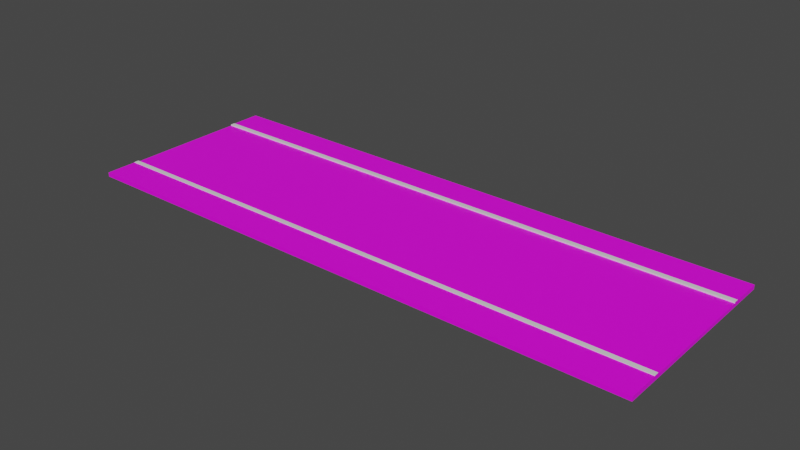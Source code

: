 # Source: RoadStraight.blend  (saved by Blender 4.1.24; exported with 4.5.12 LTS)
import bpy
from mathutils import Matrix  # noqa: F401  (used for matrix-valued properties, if any)

bpy.ops.wm.read_factory_settings(use_empty=True)
scene = bpy.context.scene
scene.name = 'Scene'

# ---- collections
col_collection = bpy.data.collections.new('Collection'); scene.collection.children.link(col_collection)

# ---- images (referenced by path relative to the original .blend; pixels are not part of the script)
import os
ASSET_DIR = os.environ.get("B2B_ASSET_DIR", "")  # directory of the original .blend (textures are referenced by path, not embedded)
HERE = os.path.dirname(os.path.abspath(__file__))  # packed textures are extracted next to this script under _unpacked/

def load_image(name, relpath, width, height, colorspace="sRGB"):
    """Load a texture the original file referenced (path relative to the .blend, or extracted next to this script)."""
    p = next((c for c in (os.path.join(HERE, relpath), os.path.join(ASSET_DIR, relpath)) if relpath and os.path.exists(c)), "")
    if p:
        img = bpy.data.images.load(p, check_existing=True)
        img.name = name
    else:  # same state as the original file: an image datablock whose file is absent (Cycles renders it pink)
        img = bpy.data.images.new(name, width, height)
        img.source = "FILE"
        img.filepath = "//" + (relpath or name)
    img.colorspace_settings.name = colorspace
    return img
img_asfalttexture_png = load_image('AsfaltTexture.png', 'AsfaltTexture.png', 1024, 1024, 'sRGB')

# ---- materials (node trees are filled in below, after node groups)
mat_roadmaterial = bpy.data.materials.new('RoadMaterial')
mat_roadmaterial.use_transparent_shadow = False
mat_concretematerial = bpy.data.materials.new('ConcreteMaterial')
mat_concretematerial.use_transparent_shadow = False
mat_kerbmaterial = bpy.data.materials.new('KerbMaterial')
mat_kerbmaterial.use_transparent_shadow = False

# ---- material node trees
mat_roadmaterial.use_nodes = True; mat_roadmaterial.node_tree.nodes.clear()
_N = mat_roadmaterial.node_tree.nodes; _L = mat_roadmaterial.node_tree.links
n0 = _N.new('ShaderNodeBsdfPrincipled'); n0.name = 'Principled BSDF'; n0.location = (10, 300)
n0.distribution = 'GGX'
n0.subsurface_method = 'BURLEY'
n0.inputs[3].default_value = 1.45
n0.inputs[27].default_value = (0.0, 0.0, 0.0, 1.0)
n0.inputs[28].default_value = 1.0
n1 = _N.new('ShaderNodeOutputMaterial'); n1.name = 'Material Output'; n1.location = (300, 300)
n2 = _N.new('ShaderNodeTexImage'); n2.name = 'Image Texture'; n2.location = (-385, 135)
n2.image = img_asfalttexture_png
_L.new(n0.outputs[0], n1.inputs[0])
_L.new(n2.outputs[0], n0.inputs[0])
n1.is_active_output = True
mat_concretematerial.use_nodes = True; mat_concretematerial.node_tree.nodes.clear()
_N = mat_concretematerial.node_tree.nodes; _L = mat_concretematerial.node_tree.links
n0 = _N.new('ShaderNodeBsdfPrincipled'); n0.name = 'Principled BSDF'; n0.location = (10, 300)
n0.distribution = 'GGX'
n0.subsurface_method = 'BURLEY'
n0.inputs[3].default_value = 1.45
n0.inputs[27].default_value = (0.0, 0.0, 0.0, 1.0)
n0.inputs[28].default_value = 1.0
n1 = _N.new('ShaderNodeOutputMaterial'); n1.name = 'Material Output'; n1.location = (300, 300)
n2 = _N.new('ShaderNodeTexImage'); n2.name = 'Image Texture'; n2.location = (-480, 171)
n2.image = img_asfalttexture_png
_L.new(n0.outputs[0], n1.inputs[0])
_L.new(n2.outputs[0], n0.inputs[0])
n1.is_active_output = True
mat_kerbmaterial.use_nodes = True; mat_kerbmaterial.node_tree.nodes.clear()
_N = mat_kerbmaterial.node_tree.nodes; _L = mat_kerbmaterial.node_tree.links
n0 = _N.new('ShaderNodeBsdfPrincipled'); n0.name = 'Principled BSDF'; n0.location = (10, 300)
n0.distribution = 'GGX'
n0.subsurface_method = 'BURLEY'
n0.inputs[3].default_value = 1.45
n0.inputs[27].default_value = (0.0, 0.0, 0.0, 1.0)
n0.inputs[28].default_value = 1.0
n1 = _N.new('ShaderNodeOutputMaterial'); n1.name = 'Material Output'; n1.location = (300, 300)
_L.new(n0.outputs[0], n1.inputs[0])
n1.is_active_output = True

# ---- world
world_world = bpy.data.worlds.new('World'); scene.world = world_world
world_world.use_nodes = True; world_world.node_tree.nodes.clear()
_N = world_world.node_tree.nodes; _L = world_world.node_tree.links
n0 = _N.new('ShaderNodeOutputWorld'); n0.name = 'World Output'; n0.location = (300, 300)
n1 = _N.new('ShaderNodeBackground'); n1.name = 'Background'; n1.location = (10, 300)
n1.inputs[0].default_value = (0.05088, 0.05088, 0.05088, 1.0)
_L.new(n1.outputs[0], n0.inputs[0])
n0.is_active_output = True
world_world.color = (0.05088, 0.05088, 0.05088)
world_world.use_sun_shadow = False
world_world.sun_shadow_jitter_overblur = 0.0

# ---- meshes
me_cube_005 = bpy.data.meshes.new('Cube.005')
me_cube_005.from_pydata([(16.38, -3.538, 0.0), (16.38, -3.538, 0.04115), (4.0, -5.595, -6.516e-05), (4.0, -3.538, -6.792e-05), (4.0, -3.538, 0.04115), (16.38, -5.595, 4.453e-07), (16.38, -5.595, 0.04115), (4.0, -5.595, 0.04115), (1.687, -3.538, 0.0), (3.374, -3.538, 0.0), (5.424, -3.538, 0.0), (7.578, -3.538, 0.0), (9.72, -3.538, 0.0), (12.07, -3.538, 0.0), (14.34, -3.538, 0.0), (16.38, -3.295, 0.0), (1.687, -3.295, 0.0), (3.374, -3.295, 0.0), (5.424, -3.295, 0.0), (7.578, -3.295, 0.0), (9.72, -3.295, 0.0), (12.07, -3.295, 0.0), (14.34, -3.295, 0.0), (16.38, -0.1943, 0.0), (1.687, -0.1942, 0.0), (3.374, -0.1942, 0.0), (5.424, -0.1942, 0.0), (7.578, -0.1942, 0.0), (9.72, -0.1942, 0.0), (12.07, -0.1942, 0.0), (14.34, -0.1942, 0.0), (16.38, -3.538, -0.1997), (16.38, -3.295, -0.1997), (16.38, -0.1943, -0.1997), (4.0, 5.595, -0.1997), (16.38, -5.595, -0.1997), (4.0, -3.805, 0.04115), (16.38, -3.805, 0.04115), (16.38, -3.805, 5.768e-08), (16.38, -3.805, -0.1997), (4.0, -3.538, 0.0706), (16.38, -3.538, 0.0706), (4.0, -3.805, 0.0706), (16.38, -3.805, 0.0706), (0.0, -3.538, 0.0), (-16.38, -3.538, 0.0), (-16.38, -3.538, 0.04115), (-4.0, -5.595, -6.516e-05), (0.0, -3.538, 0.04115), (-4.0, -3.538, -6.792e-05), (-4.0, -3.538, 0.04115), (-16.38, -5.595, 4.453e-07), (-16.38, -5.595, 0.04115), (0.0, -5.595, -0.0003474), (0.0, -5.595, 0.04115), (-4.0, -5.595, 0.04115), (-1.687, -3.538, 0.0), (-3.374, -3.538, 0.0), (-5.424, -3.538, 0.0), (-7.578, -3.538, 0.0), (-9.72, -3.538, 0.0), (-12.07, -3.538, 0.0), (-14.34, -3.538, 0.0), (0.0, -3.295, 0.0), (-16.38, -3.295, 0.0), (-1.687, -3.295, 0.0), (-3.374, -3.295, 0.0), (-5.424, -3.295, 0.0), (-7.578, -3.295, 0.0), (-9.72, -3.295, 0.0), (-12.07, -3.295, 0.0), (-14.34, -3.295, 0.0), (0.0, -0.1942, 0.0), (-16.38, -0.1943, 0.0), (-1.687, -0.1942, 0.0), (-3.374, -0.1942, 0.0), (-5.424, -0.1942, 0.0), (-7.578, -0.1942, 0.0), (-9.72, -0.1942, 0.0), (-12.07, -0.1942, 0.0), (-14.34, -0.1942, 0.0), (-16.38, -3.538, -0.1997), (-16.38, -3.295, -0.1997), (-16.38, -0.1943, -0.1997), (-16.38, -5.595, -0.1997), (0.0, -3.805, -4.5e-05), (0.0, -3.805, 0.04115), (-4.0, -3.805, 0.04115), (-16.38, -3.805, 0.04115), (-16.38, -3.805, 5.768e-08), (-16.38, -3.805, -0.1997), (0.0, -3.805, 0.0706), (0.0, -3.538, 0.0706), (-4.0, -3.538, 0.0706), (-16.38, -3.538, 0.0706), (-4.0, -3.805, 0.0706), (-16.38, -3.805, 0.0706), (16.38, 0.0, 0.0), (16.38, 3.538, 0.0), (16.38, 3.538, 0.04115), (4.0, 5.595, -6.516e-05), (4.0, 3.538, -6.792e-05), (4.0, 3.538, 0.04115), (16.38, 5.595, 4.453e-07), (16.38, 5.595, 0.04115), (4.0, 5.595, 0.04115), (14.34, 0.0, 0.0), (12.07, 0.0, 0.0), (9.72, 0.0, 0.0), (7.578, 0.0, 0.0), (5.424, 0.0, 0.0), (3.374, 0.0, 0.0), (1.687, 0.0, 0.0), (1.687, 3.538, 0.0), (3.374, 3.538, 0.0), (5.424, 3.538, 0.0), (7.578, 3.538, 0.0), (9.72, 3.538, 0.0), (12.07, 3.538, 0.0), (14.34, 3.538, 0.0), (16.38, 3.295, 0.0), (1.687, 3.295, 0.0), (3.374, 3.295, 0.0), (5.424, 3.295, 0.0), (7.578, 3.295, 0.0), (9.72, 3.295, 0.0), (12.07, 3.295, 0.0), (14.34, 3.295, 0.0), (16.38, 0.1943, 0.0), (1.687, 0.1942, 0.0), (3.374, 0.1942, 0.0), (5.424, 0.1942, 0.0), (7.578, 0.1942, 0.0), (9.72, 0.1942, 0.0), (12.07, 0.1942, 0.0), (14.34, 0.1942, 0.0), (16.38, 0.0, -0.1997), (16.38, 3.538, -0.1997), (16.38, 3.295, -0.1997), (16.38, 0.1943, -0.1997), (16.38, 5.595, -0.1997), (4.0, 3.805, 0.04115), (16.38, 3.805, 0.04115), (16.38, 3.805, 5.768e-08), (16.38, 3.805, -0.1997), (4.0, 3.538, 0.0706), (16.38, 3.538, 0.0706), (4.0, 3.805, 0.0706), (16.38, 3.805, 0.0706), (0.0, 0.0, 0.0), (0.0, 3.538, 0.0), (-16.38, 0.0, 0.0), (-16.38, 3.538, 0.0), (-16.38, 3.538, 0.04115), (-4.0, 5.595, -6.516e-05), (0.0, 3.538, 0.04115), (-4.0, 3.538, -6.792e-05), (-4.0, 3.538, 0.04115), (-16.38, 5.595, 4.453e-07), (-16.38, 5.595, 0.04115), (0.0, 5.595, -0.0003474), (0.0, 5.595, 0.04115), (-4.0, 5.595, 0.04115), (-14.34, 0.0, 0.0), (-12.07, 0.0, 0.0), (-9.72, 0.0, 0.0), (-7.578, 0.0, 0.0), (-5.424, 0.0, 0.0), (-3.374, 0.0, 0.0), (-1.687, 0.0, 0.0), (-1.687, 3.538, 0.0), (-3.374, 3.538, 0.0), (-5.424, 3.538, 0.0), (-7.578, 3.538, 0.0), (-9.72, 3.538, 0.0), (-12.07, 3.538, 0.0), (-14.34, 3.538, 0.0), (0.0, 3.295, 0.0), (-16.38, 3.295, 0.0), (-1.687, 3.295, 0.0), (-3.374, 3.295, 0.0), (-5.424, 3.295, 0.0), (-7.578, 3.295, 0.0), (-9.72, 3.295, 0.0), (-12.07, 3.295, 0.0), (-14.34, 3.295, 0.0), (0.0, 0.1942, 0.0), (-16.38, 0.1943, 0.0), (-1.687, 0.1942, 0.0), (-3.374, 0.1942, 0.0), (-5.424, 0.1942, 0.0), (-7.578, 0.1942, 0.0), (-9.72, 0.1942, 0.0), (-12.07, 0.1942, 0.0), (-14.34, 0.1942, 0.0), (-16.38, 0.0, -0.1997), (-16.38, 3.538, -0.1997), (-16.38, 3.295, -0.1997), (-16.38, 0.1943, -0.1997), (-16.38, 5.595, -0.1997), (0.0, 3.805, -4.5e-05), (0.0, 3.805, 0.04115), (-4.0, 3.805, 0.04115), (-16.38, 3.805, 0.04115), (-16.38, 3.805, 5.768e-08), (-16.38, 3.805, -0.1997), (0.0, 3.805, 0.0706), (0.0, 3.538, 0.0706), (-4.0, 3.538, 0.0706), (-16.38, 3.538, 0.0706), (-4.0, 3.805, 0.0706), (-16.38, 3.805, 0.0706), (4.0, -5.595, -0.1997), (-4.0, -5.595, -0.1997), (0.0, -5.595, -0.1997), (-4.0, 5.595, -0.1997), (0.0, 5.595, -0.1997)], [], [(22, 14, 0, 15), (2, 5, 6, 7), (3, 4, 1, 0), (86, 36, 42, 91), (4, 48, 92, 40), (44, 48, 4, 3), (38, 37, 6, 5), (63, 44, 8, 16), (16, 8, 9, 17), (17, 9, 10, 18), (18, 10, 11, 19), (19, 11, 12, 20), (20, 12, 13, 21), (21, 13, 14, 22), (29, 21, 22, 30), (28, 20, 21, 29), (27, 19, 20, 28), (26, 18, 19, 27), (25, 17, 18, 26), (24, 16, 17, 25), (72, 63, 16, 24), (30, 22, 15, 23), (106, 30, 23, 97), (149, 72, 24, 112), (112, 24, 25, 111), (111, 25, 26, 110), (110, 26, 27, 109), (109, 27, 28, 108), (108, 28, 29, 107), (107, 29, 30, 106), (23, 15, 32, 33), (15, 0, 31, 32), (97, 23, 33, 136), (38, 5, 35, 39), (0, 38, 39, 31), (0, 1, 37, 38), (54, 7, 36, 86), (7, 6, 37, 36), (42, 43, 41, 40), (91, 42, 40, 92), (36, 37, 43, 42), (1, 4, 40, 41), (37, 1, 41, 43), (71, 64, 45, 62), (47, 55, 52, 51), (85, 44, 48, 86), (49, 45, 46, 50), (86, 91, 95, 87), (50, 93, 92, 48), (44, 49, 50, 48), (89, 51, 52, 88), (63, 65, 56, 44), (65, 66, 57, 56), (66, 67, 58, 57), (67, 68, 59, 58), (68, 69, 60, 59), (69, 70, 61, 60), (70, 71, 62, 61), (79, 80, 71, 70), (78, 79, 70, 69), (77, 78, 69, 68), (76, 77, 68, 67), (75, 76, 67, 66), (74, 75, 66, 65), (72, 74, 65, 63), (80, 73, 64, 71), (163, 151, 73, 80), (149, 169, 74, 72), (169, 168, 75, 74), (168, 167, 76, 75), (167, 166, 77, 76), (166, 165, 78, 77), (165, 164, 79, 78), (164, 163, 80, 79), (73, 83, 82, 64), (64, 82, 81, 45), (151, 195, 83, 73), (89, 90, 84, 51), (45, 81, 90, 89), (45, 89, 88, 46), (54, 86, 87, 55), (55, 87, 88, 52), (53, 85, 86, 54), (95, 93, 94, 96), (91, 92, 93, 95), (48, 92, 91, 86), (87, 95, 96, 88), (46, 94, 93, 50), (88, 96, 94, 46), (127, 120, 98, 119), (100, 105, 104, 103), (101, 98, 99, 102), (201, 206, 147, 141), (102, 145, 207, 155), (150, 101, 102, 155), (143, 103, 104, 142), (177, 121, 113, 150), (121, 122, 114, 113), (122, 123, 115, 114), (123, 124, 116, 115), (124, 125, 117, 116), (125, 126, 118, 117), (126, 127, 119, 118), (134, 135, 127, 126), (133, 134, 126, 125), (132, 133, 125, 124), (131, 132, 124, 123), (130, 131, 123, 122), (129, 130, 122, 121), (186, 129, 121, 177), (135, 128, 120, 127), (106, 97, 128, 135), (149, 112, 129, 186), (112, 111, 130, 129), (111, 110, 131, 130), (110, 109, 132, 131), (109, 108, 133, 132), (108, 107, 134, 133), (107, 106, 135, 134), (128, 139, 138, 120), (120, 138, 137, 98), (97, 136, 139, 128), (143, 144, 140, 103), (98, 137, 144, 143), (98, 143, 142, 99), (161, 201, 141, 105), (105, 141, 142, 104), (147, 145, 146, 148), (206, 207, 145, 147), (141, 147, 148, 142), (99, 146, 145, 102), (142, 148, 146, 99), (185, 176, 152, 178), (154, 158, 159, 162), (200, 201, 155, 150), (156, 157, 153, 152), (201, 202, 210, 206), (157, 155, 207, 208), (150, 155, 157, 156), (204, 203, 159, 158), (177, 150, 170, 179), (179, 170, 171, 180), (180, 171, 172, 181), (181, 172, 173, 182), (182, 173, 174, 183), (183, 174, 175, 184), (184, 175, 176, 185), (193, 184, 185, 194), (192, 183, 184, 193), (191, 182, 183, 192), (190, 181, 182, 191), (189, 180, 181, 190), (188, 179, 180, 189), (186, 177, 179, 188), (194, 185, 178, 187), (163, 194, 187, 151), (149, 186, 188, 169), (169, 188, 189, 168), (168, 189, 190, 167), (167, 190, 191, 166), (166, 191, 192, 165), (165, 192, 193, 164), (164, 193, 194, 163), (187, 178, 197, 198), (178, 152, 196, 197), (151, 187, 198, 195), (204, 158, 199, 205), (152, 204, 205, 196), (152, 153, 203, 204), (161, 162, 202, 201), (162, 159, 203, 202), (160, 161, 201, 200), (210, 211, 209, 208), (206, 210, 208, 207), (155, 201, 206, 207), (202, 203, 211, 210), (153, 157, 208, 209), (203, 153, 209, 211), (100, 160, 161, 105), (162, 161, 160, 154), (53, 54, 55, 47), (7, 54, 53, 2), (212, 35, 5, 2), (53, 47, 213, 214), (53, 214, 212, 2), (47, 51, 84, 213), (154, 160, 216, 215), (160, 100, 34, 216), (100, 103, 140, 34), (154, 215, 199, 158)])
me_cube_005.polygons.foreach_set('material_index', [0, 1, 2, 2, 2, 2, 1, 0, 0, 0, 0, 0, 0, 0, 1, 1, 1, 1, 1, 1, 1, 1, 0, 1, 0, 1, 0, 1, 0, 1, 1, 0, 0, 1, 1, 1, 1, 1, 2, 2, 2, 2, 1, 0, 1, 1, 2, 2, 2, 2, 1, 0, 0, 0, 0, 0, 0, 0, 1, 1, 1, 1, 1, 1, 1, 1, 0, 1, 0, 1, 0, 1, 0, 1, 1, 0, 0, 1, 1, 1, 1, 1, 1, 2, 2, 1, 2, 2, 1, 0, 1, 2, 2, 2, 2, 1, 0, 0, 0, 0, 0, 0, 0, 1, 1, 1, 1, 1, 1, 1, 1, 0, 1, 0, 1, 0, 1, 0, 1, 1, 0, 0, 1, 1, 1, 1, 1, 2, 2, 2, 2, 1, 0, 1, 1, 2, 2, 2, 2, 1, 0, 0, 0, 0, 0, 0, 0, 1, 1, 1, 1, 1, 1, 1, 1, 0, 1, 0, 1, 0, 1, 0, 1, 1, 0, 0, 1, 1, 1, 1, 1, 1, 2, 2, 1, 2, 2, 1, 1, 0, 1, 0, 1, 1, 0, 1, 0, 1, 1, 1])
_uv = me_cube_005.uv_layers.new(name='UVMap')
_uv.uv.foreach_set('vector', [0.2087, 0.9377, 0.2161, 0.9377, 0.2161, 0.9998, 0.2087, 0.9998, 0.2873, 0.3789, 0.2873, 0.001134, 0.2886, 0.001135, 0.2886, 0.3789, 0.5268, 0.1291, 0.528, 0.1291, 0.528, 0.5068, 0.5268, 0.5068, 0.538, 0.006994, 0.538, 0.1291, 0.5371, 0.1291, 0.5371, 0.006994, 0.528, 0.1291, 0.528, 0.006994, 0.5289, 0.006994, 0.5289, 0.1291, 0.5268, 0.006994, 0.528, 0.006994, 0.528, 0.1291, 0.5268, 0.1291, 0.5737, 0.1245, 0.5725, 0.1245, 0.5725, 0.06988, 0.5737, 0.06988, 0.2087, 0.5, 0.2161, 0.5, 0.2161, 0.5515, 0.2087, 0.5515, 0.2087, 0.5515, 0.2161, 0.5515, 0.2161, 0.603, 0.2087, 0.603, 0.2087, 0.603, 0.2161, 0.603, 0.2161, 0.6655, 0.2087, 0.6655, 0.2087, 0.6655, 0.2161, 0.6655, 0.2161, 0.7313, 0.2087, 0.7313, 0.2087, 0.7313, 0.2161, 0.7313, 0.2161, 0.7966, 0.2087, 0.7966, 0.2087, 0.7966, 0.2161, 0.7966, 0.2161, 0.8683, 0.2087, 0.8683, 0.2087, 0.8683, 0.2161, 0.8683, 0.2161, 0.9377, 0.2087, 0.9377, 0.1141, 0.8683, 0.2087, 0.8683, 0.2087, 0.9377, 0.1141, 0.9377, 0.1141, 0.7966, 0.2087, 0.7966, 0.2087, 0.8683, 0.1141, 0.8683, 0.1141, 0.7313, 0.2087, 0.7313, 0.2087, 0.7966, 0.1141, 0.7966, 0.1141, 0.6655, 0.2087, 0.6655, 0.2087, 0.7313, 0.1141, 0.7313, 0.1141, 0.603, 0.2087, 0.603, 0.2087, 0.6655, 0.1141, 0.6655, 0.1141, 0.5515, 0.2087, 0.5515, 0.2087, 0.603, 0.1141, 0.603, 0.1141, 0.5, 0.2087, 0.5, 0.2087, 0.5515, 0.1141, 0.5515, 0.1141, 0.9377, 0.2087, 0.9377, 0.2087, 0.9998, 0.1141, 0.9998, 0.1081, 0.9377, 0.1141, 0.9377, 0.1141, 0.9998, 0.1081, 0.9998, 0.1081, 0.5, 0.1141, 0.5, 0.1141, 0.5515, 0.1081, 0.5515, 0.1081, 0.5515, 0.1141, 0.5515, 0.1141, 0.603, 0.1081, 0.603, 0.1081, 0.603, 0.1141, 0.603, 0.1141, 0.6655, 0.1081, 0.6655, 0.1081, 0.6655, 0.1141, 0.6655, 0.1141, 0.7313, 0.1081, 0.7313, 0.1081, 0.7313, 0.1141, 0.7313, 0.1141, 0.7966, 0.1081, 0.7966, 0.1081, 0.7966, 0.1141, 0.7966, 0.1141, 0.8683, 0.1081, 0.8683, 0.1081, 0.8683, 0.1141, 0.8683, 0.1141, 0.9377, 0.1081, 0.9377, 0.6522, 0.1649, 0.6522, 0.07023, 0.6583, 0.07023, 0.6583, 0.1649, 0.6522, 0.07023, 0.6522, 0.0628, 0.6583, 0.0628, 0.6583, 0.07023, 0.6522, 0.1708, 0.6522, 0.1649, 0.6583, 0.1649, 0.6583, 0.1708, 0.6522, 0.05467, 0.6522, 2.55e-05, 0.6583, 2.55e-05, 0.6583, 0.05467, 0.6522, 0.0628, 0.6522, 0.05467, 0.6583, 0.05467, 0.6583, 0.0628, 0.5737, 0.1326, 0.5725, 0.1326, 0.5725, 0.1245, 0.5737, 0.1245, 0.2886, 0.501, 0.2886, 0.3789, 0.3432, 0.3789, 0.3432, 0.501, 0.2886, 0.3789, 0.2886, 0.001135, 0.3432, 0.001135, 0.3432, 0.3789, 0.5371, 0.1291, 0.5371, 0.5068, 0.5289, 0.5068, 0.5289, 0.1291, 0.5371, 0.006994, 0.5371, 0.1291, 0.5289, 0.1291, 0.5289, 0.006994, 0.538, 0.1291, 0.538, 0.5068, 0.5371, 0.5068, 0.5371, 0.1291, 0.528, 0.5068, 0.528, 0.1291, 0.5289, 0.1291, 0.5289, 0.5068, 0.5693, 0.4813, 0.5693, 0.4732, 0.5702, 0.4732, 0.5702, 0.4813, 0.2087, 0.06234, 0.2087, 0.0001578, 0.2161, 0.0001578, 0.2161, 0.06234, 0.287, 0.3789, 0.2857, 0.3789, 0.2857, 0.001135, 0.287, 0.001134, 0.5725, 0.2672, 0.5725, 0.2591, 0.5738, 0.2591, 0.5738, 0.2672, 0.5383, 0.3848, 0.5383, 0.006994, 0.5395, 0.006994, 0.5395, 0.3848, 0.5495, 0.5068, 0.5486, 0.5068, 0.5486, 0.3848, 0.5495, 0.3848, 0.5395, 0.3848, 0.5404, 0.3848, 0.5404, 0.5068, 0.5395, 0.5068, 0.5383, 0.5068, 0.5383, 0.3848, 0.5395, 0.3848, 0.5395, 0.5068, 0.5751, 0.2507, 0.5751, 0.196, 0.5764, 0.196, 0.5764, 0.2507, 0.2087, 0.5, 0.2087, 0.4485, 0.2161, 0.4485, 0.2161, 0.5, 0.2087, 0.4485, 0.2087, 0.397, 0.2161, 0.397, 0.2161, 0.4485, 0.2087, 0.397, 0.2087, 0.3345, 0.2161, 0.3345, 0.2161, 0.397, 0.2087, 0.3345, 0.2087, 0.2687, 0.2161, 0.2687, 0.2161, 0.3345, 0.2087, 0.2687, 0.2087, 0.2034, 0.2161, 0.2034, 0.2161, 0.2687, 0.2087, 0.2034, 0.2087, 0.1317, 0.2161, 0.1317, 0.2161, 0.2034, 0.2087, 0.1317, 0.2087, 0.06234, 0.2161, 0.06234, 0.2161, 0.1317, 0.1141, 0.1317, 0.1141, 0.06234, 0.2087, 0.06234, 0.2087, 0.1317, 0.1141, 0.2034, 0.1141, 0.1317, 0.2087, 0.1317, 0.2087, 0.2034, 0.1141, 0.2687, 0.1141, 0.2034, 0.2087, 0.2034, 0.2087, 0.2687, 0.1141, 0.3345, 0.1141, 0.2687, 0.2087, 0.2687, 0.2087, 0.3345, 0.1141, 0.397, 0.1141, 0.3345, 0.2087, 0.3345, 0.2087, 0.397, 0.1141, 0.4485, 0.1141, 0.397, 0.2087, 0.397, 0.2087, 0.4485, 0.1141, 0.5, 0.1141, 0.4485, 0.2087, 0.4485, 0.2087, 0.5, 0.1141, 0.06234, 0.1141, 0.0001578, 0.2087, 0.0001578, 0.2087, 0.06234, 0.1081, 0.06234, 0.1081, 0.0001578, 0.1141, 0.0001578, 0.1141, 0.06234, 0.1081, 0.5, 0.1081, 0.4485, 0.1141, 0.4485, 0.1141, 0.5, 0.1081, 0.4485, 0.1081, 0.397, 0.1141, 0.397, 0.1141, 0.4485, 0.1081, 0.397, 0.1081, 0.3345, 0.1141, 0.3345, 0.1141, 0.397, 0.1081, 0.3345, 0.1081, 0.2687, 0.1141, 0.2687, 0.1141, 0.3345, 0.1081, 0.2687, 0.1081, 0.2034, 0.1141, 0.2034, 0.1141, 0.2687, 0.1081, 0.2034, 0.1081, 0.1317, 0.1141, 0.1317, 0.1141, 0.2034, 0.1081, 0.1317, 0.1081, 0.06234, 0.1141, 0.06234, 0.1141, 0.1317, 0.6522, 0.1649, 0.6461, 0.1649, 0.6461, 0.07023, 0.6522, 0.07023, 0.6522, 0.07023, 0.6461, 0.07023, 0.6461, 0.0628, 0.6522, 0.0628, 0.6522, 0.1708, 0.6461, 0.1708, 0.6461, 0.1649, 0.6522, 0.1649, 0.6522, 0.05467, 0.6461, 0.05467, 0.6461, 2.552e-05, 0.6522, 2.553e-05, 0.6522, 0.0628, 0.6461, 0.0628, 0.6461, 0.05467, 0.6522, 0.05467, 0.5751, 0.2588, 0.5751, 0.2507, 0.5764, 0.2507, 0.5764, 0.2588, 0.2857, 0.501, 0.2311, 0.501, 0.2311, 0.3789, 0.2857, 0.3789, 0.2857, 0.3789, 0.2311, 0.3789, 0.2311, 0.001134, 0.2857, 0.001135, 0.5725, 0.3219, 0.5725, 0.2672, 0.5738, 0.2672, 0.5738, 0.3219, 0.5486, 0.3848, 0.5404, 0.3848, 0.5404, 0.006994, 0.5486, 0.006994, 0.5486, 0.5068, 0.5404, 0.5068, 0.5404, 0.3848, 0.5486, 0.3848, 0.5693, 0.4478, 0.5702, 0.4478, 0.5702, 0.456, 0.5693, 0.456, 0.5495, 0.3848, 0.5486, 0.3848, 0.5486, 0.006994, 0.5495, 0.006994, 0.5395, 0.006994, 0.5404, 0.006994, 0.5404, 0.3848, 0.5395, 0.3848, 0.5702, 0.4475, 0.5693, 0.4475, 0.5693, 0.4394, 0.5702, 0.4394, 0.007579, 0.9377, 0.007578, 0.9998, 0.0001582, 0.9998, 0.0001582, 0.9377, 0.4556, 0.3789, 0.4543, 0.3789, 0.4543, 0.001135, 0.4556, 0.001134, 0.5153, 0.3848, 0.5153, 0.006994, 0.5165, 0.006994, 0.5165, 0.3848, 0.5265, 0.5068, 0.5256, 0.5068, 0.5256, 0.3848, 0.5265, 0.3848, 0.5165, 0.3848, 0.5174, 0.3848, 0.5174, 0.5068, 0.5165, 0.5068, 0.5153, 0.5068, 0.5153, 0.3848, 0.5165, 0.3848, 0.5165, 0.5068, 0.5737, 0.01493, 0.5737, 0.06956, 0.5725, 0.06956, 0.5725, 0.01493, 0.007578, 0.5, 0.007579, 0.5515, 0.0001579, 0.5515, 0.0001578, 0.5, 0.007579, 0.5515, 0.007579, 0.603, 0.0001579, 0.603, 0.0001579, 0.5515, 0.007579, 0.603, 0.007579, 0.6655, 0.000158, 0.6655, 0.0001579, 0.603, 0.007579, 0.6655, 0.007579, 0.7313, 0.000158, 0.7313, 0.000158, 0.6655, 0.007579, 0.7313, 0.007579, 0.7966, 0.0001581, 0.7966, 0.000158, 0.7313, 0.007579, 0.7966, 0.007579, 0.8683, 0.0001581, 0.8683, 0.0001581, 0.7966, 0.007579, 0.8683, 0.007579, 0.9377, 0.0001582, 0.9377, 0.0001581, 0.8683, 0.1022, 0.8683, 0.1022, 0.9377, 0.007579, 0.9377, 0.007579, 0.8683, 0.1022, 0.7966, 0.1022, 0.8683, 0.007579, 0.8683, 0.007579, 0.7966, 0.1022, 0.7313, 0.1022, 0.7966, 0.007579, 0.7966, 0.007579, 0.7313, 0.1022, 0.6655, 0.1022, 0.7313, 0.007579, 0.7313, 0.007579, 0.6655, 0.1022, 0.603, 0.1022, 0.6655, 0.007579, 0.6655, 0.007579, 0.603, 0.1022, 0.5515, 0.1022, 0.603, 0.007579, 0.603, 0.007579, 0.5515, 0.1022, 0.5, 0.1022, 0.5515, 0.007579, 0.5515, 0.007578, 0.5, 0.1022, 0.9377, 0.1022, 0.9998, 0.007578, 0.9998, 0.007579, 0.9377, 0.1081, 0.9377, 0.1081, 0.9998, 0.1022, 0.9998, 0.1022, 0.9377, 0.1081, 0.5, 0.1081, 0.5515, 0.1022, 0.5515, 0.1022, 0.5, 0.1081, 0.5515, 0.1081, 0.603, 0.1022, 0.603, 0.1022, 0.5515, 0.1081, 0.603, 0.1081, 0.6655, 0.1022, 0.6655, 0.1022, 0.603, 0.1081, 0.6655, 0.1081, 0.7313, 0.1022, 0.7313, 0.1022, 0.6655, 0.1081, 0.7313, 0.1081, 0.7966, 0.1022, 0.7966, 0.1022, 0.7313, 0.1081, 0.7966, 0.1081, 0.8683, 0.1022, 0.8683, 0.1022, 0.7966, 0.1081, 0.8683, 0.1081, 0.9377, 0.1022, 0.9377, 0.1022, 0.8683, 0.6522, 0.1767, 0.6583, 0.1767, 0.6583, 0.2714, 0.6522, 0.2714, 0.6522, 0.2714, 0.6583, 0.2714, 0.6583, 0.2788, 0.6522, 0.2788, 0.6522, 0.1708, 0.6583, 0.1708, 0.6583, 0.1767, 0.6522, 0.1767, 0.6522, 0.287, 0.6583, 0.287, 0.6583, 0.3416, 0.6522, 0.3416, 0.6522, 0.2788, 0.6583, 0.2788, 0.6583, 0.287, 0.6522, 0.287, 0.5737, 0.0068, 0.5737, 0.01493, 0.5725, 0.01493, 0.5725, 0.0068, 0.4543, 0.501, 0.3997, 0.501, 0.3997, 0.3789, 0.4543, 0.3789, 0.4543, 0.3789, 0.3997, 0.3789, 0.3997, 0.001135, 0.4543, 0.001135, 0.5256, 0.3848, 0.5174, 0.3848, 0.5174, 0.006994, 0.5256, 0.006994, 0.5256, 0.5068, 0.5174, 0.5068, 0.5174, 0.3848, 0.5256, 0.3848, 0.5265, 0.3848, 0.5256, 0.3848, 0.5256, 0.006994, 0.5265, 0.006994, 0.5165, 0.006994, 0.5174, 0.006994, 0.5174, 0.3848, 0.5165, 0.3848, 0.5693, 0.4563, 0.5702, 0.4563, 0.5702, 0.4644, 0.5693, 0.4644, 0.007579, 0.06234, 0.0001583, 0.06234, 0.0001583, 0.0001578, 0.007578, 0.0001578, 0.3994, 0.1232, 0.3994, 0.501, 0.3981, 0.501, 0.3981, 0.1232, 0.5737, 0.3303, 0.5725, 0.3303, 0.5725, 0.3222, 0.5737, 0.3222, 0.515, 0.3848, 0.5137, 0.3848, 0.5137, 0.006994, 0.515, 0.006994, 0.4559, 0.501, 0.4559, 0.3789, 0.4568, 0.3789, 0.4568, 0.501, 0.5137, 0.3848, 0.5137, 0.5068, 0.5128, 0.5068, 0.5128, 0.3848, 0.5149, 0.5068, 0.5137, 0.5068, 0.5137, 0.3848, 0.515, 0.3848, 0.5737, 0.1876, 0.5725, 0.1876, 0.5725, 0.133, 0.5737, 0.133, 0.007578, 0.5, 0.0001578, 0.5, 0.0001579, 0.4485, 0.007579, 0.4485, 0.007579, 0.4485, 0.0001579, 0.4485, 0.000158, 0.397, 0.007579, 0.397, 0.007579, 0.397, 0.000158, 0.397, 0.000158, 0.3345, 0.007579, 0.3345, 0.007579, 0.3345, 0.000158, 0.3345, 0.0001581, 0.2687, 0.007579, 0.2687, 0.007579, 0.2687, 0.0001581, 0.2687, 0.0001581, 0.2034, 0.007579, 0.2034, 0.007579, 0.2034, 0.0001581, 0.2034, 0.0001582, 0.1317, 0.007579, 0.1317, 0.007579, 0.1317, 0.0001582, 0.1317, 0.0001583, 0.06234, 0.007579, 0.06234, 0.1022, 0.1317, 0.007579, 0.1317, 0.007579, 0.06234, 0.1022, 0.06234, 0.1022, 0.2034, 0.007579, 0.2034, 0.007579, 0.1317, 0.1022, 0.1317, 0.1022, 0.2687, 0.007579, 0.2687, 0.007579, 0.2034, 0.1022, 0.2034, 0.1022, 0.3345, 0.007579, 0.3345, 0.007579, 0.2687, 0.1022, 0.2687, 0.1022, 0.397, 0.007579, 0.397, 0.007579, 0.3345, 0.1022, 0.3345, 0.1022, 0.4485, 0.007579, 0.4485, 0.007579, 0.397, 0.1022, 0.397, 0.1022, 0.5, 0.007578, 0.5, 0.007579, 0.4485, 0.1022, 0.4485, 0.1022, 0.06234, 0.007579, 0.06234, 0.007578, 0.0001578, 0.1022, 0.0001578, 0.1081, 0.06234, 0.1022, 0.06234, 0.1022, 0.0001578, 0.1081, 0.0001578, 0.1081, 0.5, 0.1022, 0.5, 0.1022, 0.4485, 0.1081, 0.4485, 0.1081, 0.4485, 0.1022, 0.4485, 0.1022, 0.397, 0.1081, 0.397, 0.1081, 0.397, 0.1022, 0.397, 0.1022, 0.3345, 0.1081, 0.3345, 0.1081, 0.3345, 0.1022, 0.3345, 0.1022, 0.2687, 0.1081, 0.2687, 0.1081, 0.2687, 0.1022, 0.2687, 0.1022, 0.2034, 0.1081, 0.2034, 0.1081, 0.2034, 0.1022, 0.2034, 0.1022, 0.1317, 0.1081, 0.1317, 0.1081, 0.1317, 0.1022, 0.1317, 0.1022, 0.06234, 0.1081, 0.06234, 0.6522, 0.1767, 0.6522, 0.2714, 0.6461, 0.2714, 0.6461, 0.1767, 0.6522, 0.2714, 0.6522, 0.2788, 0.6461, 0.2788, 0.6461, 0.2714, 0.6522, 0.1708, 0.6522, 0.1767, 0.6461, 0.1767, 0.6461, 0.1708, 0.6522, 0.287, 0.6522, 0.3416, 0.6461, 0.3416, 0.6461, 0.287, 0.6522, 0.2788, 0.6522, 0.287, 0.6461, 0.287, 0.6461, 0.2788, 0.5737, 0.1957, 0.5725, 0.1957, 0.5725, 0.1876, 0.5737, 0.1876, 0.3981, 0.001134, 0.3981, 0.1232, 0.3435, 0.1232, 0.3435, 0.001134, 0.3981, 0.1232, 0.3981, 0.501, 0.3435, 0.501, 0.3435, 0.1232, 0.5738, 0.3849, 0.5725, 0.3849, 0.5725, 0.3303, 0.5737, 0.3303, 0.5047, 0.3848, 0.5047, 0.006994, 0.5128, 0.006994, 0.5128, 0.3848, 0.5047, 0.5068, 0.5047, 0.3848, 0.5128, 0.3848, 0.5128, 0.5068, 0.5693, 0.4728, 0.5693, 0.4647, 0.5702, 0.4647, 0.5702, 0.4728, 0.4559, 0.3789, 0.4559, 0.001135, 0.4568, 0.001135, 0.4568, 0.3789, 0.5137, 0.006994, 0.5137, 0.3848, 0.5128, 0.3848, 0.5128, 0.006994, 0.5702, 0.4816, 0.5702, 0.4897, 0.5693, 0.4897, 0.5693, 0.4816, 0.4556, 0.3789, 0.5738, 0.3849, 0.5725, 0.3849, 0.4543, 0.3789, 0.0, 0.0, 0.0, 0.0, 0.0, 0.0, 0.0, 0.0, 0.6386, 0.5, 0.6399, 0.5, 0.6399, 0.6221, 0.6386, 0.6221, 0.0, 0.0, 0.0, 0.0, 0.0, 0.0, 0.0, 0.0, 0.6325, 0.3779, 0.6325, 2.55e-05, 0.6386, 2.55e-05, 0.6386, 0.3779, 0.6386, 0.5, 0.6386, 0.6221, 0.6325, 0.6221, 0.6325, 0.5, 0.6386, 0.5, 0.6325, 0.5, 0.6325, 0.3779, 0.6386, 0.3779, 0.6386, 0.6221, 0.6386, 1.0, 0.6325, 1.0, 0.6325, 0.6221, 0.6399, 0.6221, 0.6399, 0.5, 0.646, 0.5, 0.646, 0.6221, 0.6399, 0.5, 0.6399, 0.3779, 0.646, 0.3779, 0.646, 0.5, 0.6399, 0.3779, 0.6399, 2.545e-05, 0.646, 2.55e-05, 0.646, 0.3779, 0.6399, 0.6221, 0.646, 0.6221, 0.646, 1.0, 0.6399, 1.0])
me_cube_005.materials.append(mat_roadmaterial)
me_cube_005.materials.append(mat_concretematerial)
me_cube_005.materials.append(mat_kerbmaterial)
me_cube_005.use_remesh_fix_poles = True
me_cube_005.use_remesh_preserve_attributes = False
me_cube_005.use_mirror_vertex_groups = False
me_cube_005.update()

# ---- objects
ob_cube_003 = bpy.data.objects.new('Cube.003', me_cube_005)

# ---- transforms, parenting, visibility, modifiers, constraints
ob_cube_003.location = (0.0, 0.0, 0.0)
ob_cube_003.rotation_euler = (0.0, -0.0, 3.142)
ob_cube_003.scale = (2.0, 2.0, 2.0)
ob_cube_003.lineart.crease_threshold = 0.0

# ---- collection membership
col_collection.objects.link(ob_cube_003)

# ---- scene / render settings (as saved in the file)
scene.frame_start = 1; scene.frame_end = 250; scene.frame_set(8)
scene.render.engine = 'BLENDER_EEVEE_NEXT'
scene.cycles.use_denoising = False
scene.cycles.samples = 128
scene.cycles.sampling_pattern = 'TABULATED_SOBOL'
scene.cycles.use_adaptive_sampling = False
scene.cycles.use_light_tree = False
scene.eevee.ray_tracing_options.trace_max_roughness = 0.0
scene.view_settings.view_transform = 'Filmic'
bpy.context.view_layer.update()

# ---- added for rendering (the .blend has no active camera and no usable light): camera, sun
cam_auto = bpy.data.cameras.new('AutoCamera')
cam_auto.lens = 50.0
cam_auto.sensor_width = 36.0
cam_auto.clip_end = 1124.12
ob_auto_camera = bpy.data.objects.new('AutoCamera', cam_auto)
scene.collection.objects.link(ob_auto_camera)
ob_auto_camera.location = (64.0524, -76.8629, 51.1129)
ob_auto_camera.rotation_euler = (1.09748, -7.21219e-08, 0.694738)
scene.camera = ob_auto_camera
light_auto_sun = bpy.data.lights.new('AutoSun', 'SUN')
light_auto_sun.energy = 3.0
light_auto_sun.angle = 0.0523599
ob_auto_sun = bpy.data.objects.new('AutoSun', light_auto_sun)
scene.collection.objects.link(ob_auto_sun)
ob_auto_sun.rotation_euler = (0.872665, 0.174533, 0.523599)
bpy.context.view_layer.update()
